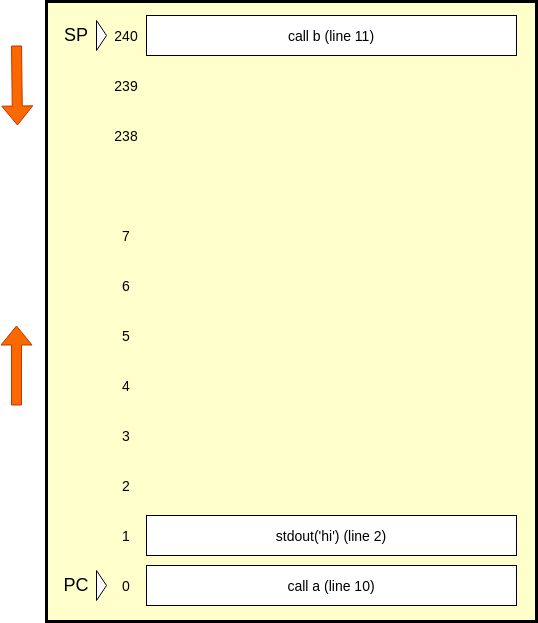

The diagram above was exported from draw.io. Its source (the exported page's mxGraphModel, read from the mxfile embedded in the PNG):
<mxGraphModel dx="1102" dy="1733" grid="1" gridSize="10" guides="1" tooltips="1" connect="1" arrows="1" fold="1" page="1" pageScale="1" pageWidth="826" pageHeight="1169" background="#ffffff" math="0" shadow="0">
  <root>
    <mxCell id="0" />
    <mxCell id="1" parent="0" />
    <mxCell id="3" value="" style="whiteSpace=wrap;align=center;verticalAlign=middle;fontStyle=1;strokeWidth=3;fillColor=#FFFFCC;fontSize=18;" parent="1" vertex="1">
      <mxGeometry x="210" y="-4" width="490" height="620" as="geometry" />
    </mxCell>
    <mxCell id="MemZvamXqJ5uIXh06W3b-98" value="stdout('hi') (line 2)" style="rounded=0;whiteSpace=wrap;html=1;fontSize=14;" vertex="1" parent="1">
      <mxGeometry x="310" y="510" width="370" height="40" as="geometry" />
    </mxCell>
    <mxCell id="MemZvamXqJ5uIXh06W3b-99" value="call a (line 10)" style="rounded=0;whiteSpace=wrap;html=1;fontSize=14;" vertex="1" parent="1">
      <mxGeometry x="310" y="560" width="370" height="40" as="geometry" />
    </mxCell>
    <mxCell id="MemZvamXqJ5uIXh06W3b-100" value="" style="shape=flexArrow;endArrow=classic;html=1;fillColor=#fa6800;strokeColor=#C73500;fontSize=14;" edge="1" parent="1">
      <mxGeometry width="50" height="50" relative="1" as="geometry">
        <mxPoint x="180" y="400" as="sourcePoint" />
        <mxPoint x="180" y="320" as="targetPoint" />
      </mxGeometry>
    </mxCell>
    <mxCell id="MemZvamXqJ5uIXh06W3b-101" value="" style="shape=flexArrow;endArrow=classic;html=1;fillColor=#fa6800;strokeColor=#C73500;fontSize=14;" edge="1" parent="1">
      <mxGeometry width="50" height="50" relative="1" as="geometry">
        <mxPoint x="180" y="40" as="sourcePoint" />
        <mxPoint x="181" y="120" as="targetPoint" />
      </mxGeometry>
    </mxCell>
    <mxCell id="MemZvamXqJ5uIXh06W3b-103" value="0" style="text;html=1;strokeColor=none;fillColor=none;align=center;verticalAlign=middle;whiteSpace=wrap;rounded=0;fontSize=14;" vertex="1" parent="1">
      <mxGeometry x="275" y="570" width="30" height="20" as="geometry" />
    </mxCell>
    <mxCell id="MemZvamXqJ5uIXh06W3b-104" value="1" style="text;html=1;strokeColor=none;fillColor=none;align=center;verticalAlign=middle;whiteSpace=wrap;rounded=0;fontSize=14;" vertex="1" parent="1">
      <mxGeometry x="270" y="520" width="40" height="20" as="geometry" />
    </mxCell>
    <mxCell id="MemZvamXqJ5uIXh06W3b-105" value="2" style="text;html=1;strokeColor=none;fillColor=none;align=center;verticalAlign=middle;whiteSpace=wrap;rounded=0;fontSize=14;" vertex="1" parent="1">
      <mxGeometry x="270" y="470" width="40" height="20" as="geometry" />
    </mxCell>
    <mxCell id="MemZvamXqJ5uIXh06W3b-108" value="240" style="text;html=1;strokeColor=none;fillColor=none;align=center;verticalAlign=middle;whiteSpace=wrap;rounded=0;fontSize=14;" vertex="1" parent="1">
      <mxGeometry x="270" y="20" width="40" height="20" as="geometry" />
    </mxCell>
    <mxCell id="MemZvamXqJ5uIXh06W3b-109" value="call b (line 11)" style="rounded=0;whiteSpace=wrap;html=1;fontSize=14;" vertex="1" parent="1">
      <mxGeometry x="310" y="10" width="370" height="40" as="geometry" />
    </mxCell>
    <mxCell id="MemZvamXqJ5uIXh06W3b-111" value="3" style="text;html=1;strokeColor=none;fillColor=none;align=center;verticalAlign=middle;whiteSpace=wrap;rounded=0;fontSize=14;" vertex="1" parent="1">
      <mxGeometry x="270" y="420" width="40" height="20" as="geometry" />
    </mxCell>
    <mxCell id="MemZvamXqJ5uIXh06W3b-114" value="239" style="text;html=1;strokeColor=none;fillColor=none;align=center;verticalAlign=middle;whiteSpace=wrap;rounded=0;fontSize=14;" vertex="1" parent="1">
      <mxGeometry x="270" y="70" width="40" height="20" as="geometry" />
    </mxCell>
    <mxCell id="MemZvamXqJ5uIXh06W3b-116" value="4" style="text;html=1;strokeColor=none;fillColor=none;align=center;verticalAlign=middle;whiteSpace=wrap;rounded=0;fontSize=14;" vertex="1" parent="1">
      <mxGeometry x="270" y="370" width="40" height="20" as="geometry" />
    </mxCell>
    <mxCell id="MemZvamXqJ5uIXh06W3b-118" value="5" style="text;html=1;strokeColor=none;fillColor=none;align=center;verticalAlign=middle;whiteSpace=wrap;rounded=0;fontSize=14;" vertex="1" parent="1">
      <mxGeometry x="270" y="320" width="40" height="20" as="geometry" />
    </mxCell>
    <mxCell id="MemZvamXqJ5uIXh06W3b-119" value="6" style="text;html=1;strokeColor=none;fillColor=none;align=center;verticalAlign=middle;whiteSpace=wrap;rounded=0;fontSize=14;" vertex="1" parent="1">
      <mxGeometry x="270" y="270" width="40" height="20" as="geometry" />
    </mxCell>
    <mxCell id="MemZvamXqJ5uIXh06W3b-123" value="238" style="text;html=1;strokeColor=none;fillColor=none;align=center;verticalAlign=middle;whiteSpace=wrap;rounded=0;fontSize=14;" vertex="1" parent="1">
      <mxGeometry x="270" y="120" width="40" height="20" as="geometry" />
    </mxCell>
    <mxCell id="MemZvamXqJ5uIXh06W3b-129" value="" style="triangle;whiteSpace=wrap;html=1;labelBackgroundColor=none;fontSize=18;" vertex="1" parent="1">
      <mxGeometry x="260" y="565" width="10" height="30" as="geometry" />
    </mxCell>
    <mxCell id="MemZvamXqJ5uIXh06W3b-133" value="PC" style="text;html=1;strokeColor=none;fillColor=none;align=center;verticalAlign=middle;whiteSpace=wrap;rounded=0;labelBackgroundColor=none;fontSize=18;" vertex="1" parent="1">
      <mxGeometry x="220" y="570" width="40" height="20" as="geometry" />
    </mxCell>
    <mxCell id="MemZvamXqJ5uIXh06W3b-134" value="SP" style="text;html=1;strokeColor=none;fillColor=none;align=center;verticalAlign=middle;whiteSpace=wrap;rounded=0;labelBackgroundColor=none;fontSize=18;" vertex="1" parent="1">
      <mxGeometry x="220" y="20" width="40" height="20" as="geometry" />
    </mxCell>
    <mxCell id="MemZvamXqJ5uIXh06W3b-135" value="" style="triangle;whiteSpace=wrap;html=1;labelBackgroundColor=none;fontSize=18;" vertex="1" parent="1">
      <mxGeometry x="260" y="15" width="10" height="30" as="geometry" />
    </mxCell>
    <mxCell id="MemZvamXqJ5uIXh06W3b-142" value="7" style="text;html=1;strokeColor=none;fillColor=none;align=center;verticalAlign=middle;whiteSpace=wrap;rounded=0;fontSize=14;" vertex="1" parent="1">
      <mxGeometry x="270" y="220" width="40" height="20" as="geometry" />
    </mxCell>
  </root>
</mxGraphModel>